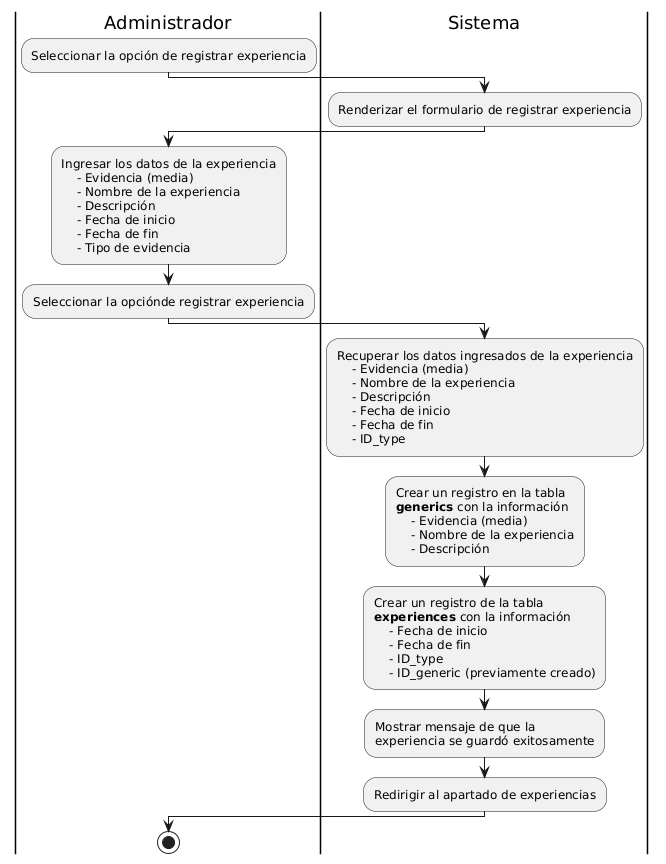

The diagram above was rendered by PlantUML. Its source (embedded in the PNG):
@startuml
|Administrador|
:Seleccionar la opción de registrar experiencia;

|Sistema|
:Renderizar el formulario de registrar experiencia;

|Administrador|
:Ingresar los datos de la experiencia
    - Evidencia (media)
    - Nombre de la experiencia
    - Descripción
    - Fecha de inicio
    - Fecha de fin
    - Tipo de evidencia;
:Seleccionar la opciónde registrar experiencia;

|Sistema|
:Recuperar los datos ingresados de la experiencia
    - Evidencia (media)
    - Nombre de la experiencia
    - Descripción
    - Fecha de inicio
    - Fecha de fin
    - ID_type;
:Crear un registro en la tabla 
**generics** con la información
    - Evidencia (media)
    - Nombre de la experiencia
    - Descripción;
:Crear un registro de la tabla 
**experiences** con la información
    - Fecha de inicio
    - Fecha de fin
    - ID_type
    - ID_generic (previamente creado);
:Mostrar mensaje de que la 
experiencia se guardó exitosamente;
:Redirigir al apartado de experiencias;

|Administrador|
stop
@enduml